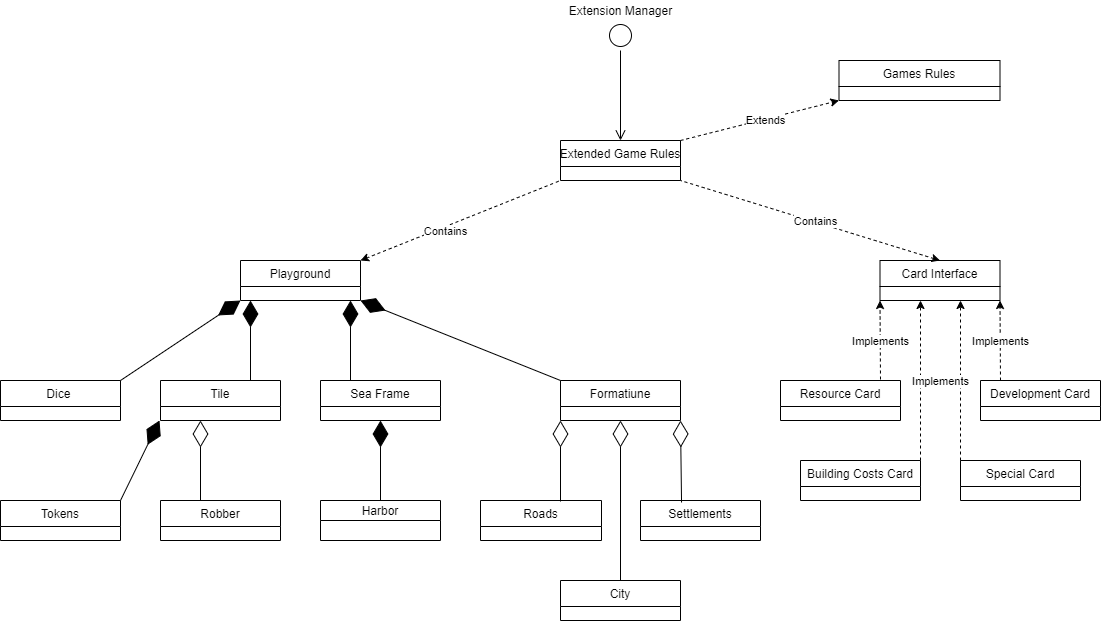

The diagram above was exported from draw.io. Its source (the exported page's mxGraphModel, read from the mxfile embedded in the PNG):
<mxGraphModel dx="2249" dy="762" grid="1" gridSize="10" guides="1" tooltips="1" connect="1" arrows="1" fold="1" page="1" pageScale="1" pageWidth="827" pageHeight="1169" math="0" shadow="0">
  <root>
    <mxCell id="0" />
    <mxCell id="1" parent="0" />
    <mxCell id="Qx4miUp-R7UOwDRBeRwB-1" value="Tile" style="swimlane;fontStyle=0;childLayout=stackLayout;horizontal=1;startSize=26;fillColor=none;horizontalStack=0;resizeParent=1;resizeParentMax=0;resizeLast=0;collapsible=1;marginBottom=0;" parent="1" vertex="1">
      <mxGeometry x="-80" y="400" width="120" height="40" as="geometry">
        <mxRectangle x="140" y="180" width="60" height="26" as="alternateBounds" />
      </mxGeometry>
    </mxCell>
    <mxCell id="Qx4miUp-R7UOwDRBeRwB-5" value="Sea Frame" style="swimlane;fontStyle=0;childLayout=stackLayout;horizontal=1;startSize=26;fillColor=none;horizontalStack=0;resizeParent=1;resizeParentMax=0;resizeLast=0;collapsible=1;marginBottom=0;" parent="1" vertex="1">
      <mxGeometry x="80" y="400" width="120" height="40" as="geometry">
        <mxRectangle x="140" y="180" width="60" height="26" as="alternateBounds" />
      </mxGeometry>
    </mxCell>
    <mxCell id="Qx4miUp-R7UOwDRBeRwB-6" value="Harbor" style="swimlane;fontStyle=0;childLayout=stackLayout;horizontal=1;startSize=20;fillColor=none;horizontalStack=0;resizeParent=1;resizeParentMax=0;resizeLast=0;collapsible=1;marginBottom=0;" parent="1" vertex="1">
      <mxGeometry x="80" y="520" width="120" height="40" as="geometry">
        <mxRectangle x="140" y="180" width="60" height="26" as="alternateBounds" />
      </mxGeometry>
    </mxCell>
    <mxCell id="Qx4miUp-R7UOwDRBeRwB-7" value="Tokens" style="swimlane;fontStyle=0;childLayout=stackLayout;horizontal=1;startSize=26;fillColor=none;horizontalStack=0;resizeParent=1;resizeParentMax=0;resizeLast=0;collapsible=1;marginBottom=0;" parent="1" vertex="1">
      <mxGeometry x="-240" y="520" width="120" height="40" as="geometry">
        <mxRectangle x="140" y="180" width="60" height="26" as="alternateBounds" />
      </mxGeometry>
    </mxCell>
    <mxCell id="Qx4miUp-R7UOwDRBeRwB-8" value="Development Card" style="swimlane;fontStyle=0;childLayout=stackLayout;horizontal=1;startSize=26;fillColor=none;horizontalStack=0;resizeParent=1;resizeParentMax=0;resizeLast=0;collapsible=1;marginBottom=0;" parent="1" vertex="1">
      <mxGeometry x="740" y="400" width="120" height="40" as="geometry">
        <mxRectangle x="140" y="180" width="60" height="26" as="alternateBounds" />
      </mxGeometry>
    </mxCell>
    <mxCell id="Qx4miUp-R7UOwDRBeRwB-10" value="Resource Card" style="swimlane;fontStyle=0;childLayout=stackLayout;horizontal=1;startSize=26;fillColor=none;horizontalStack=0;resizeParent=1;resizeParentMax=0;resizeLast=0;collapsible=1;marginBottom=0;" parent="1" vertex="1">
      <mxGeometry x="540" y="400" width="120" height="40" as="geometry">
        <mxRectangle x="140" y="180" width="60" height="26" as="alternateBounds" />
      </mxGeometry>
    </mxCell>
    <mxCell id="Qx4miUp-R7UOwDRBeRwB-11" value="Building Costs Card" style="swimlane;fontStyle=0;childLayout=stackLayout;horizontal=1;startSize=26;fillColor=none;horizontalStack=0;resizeParent=1;resizeParentMax=0;resizeLast=0;collapsible=1;marginBottom=0;" parent="1" vertex="1">
      <mxGeometry x="560" y="480" width="120" height="40" as="geometry">
        <mxRectangle x="140" y="180" width="60" height="26" as="alternateBounds" />
      </mxGeometry>
    </mxCell>
    <mxCell id="Qx4miUp-R7UOwDRBeRwB-12" value="Special Card" style="swimlane;fontStyle=0;childLayout=stackLayout;horizontal=1;startSize=26;fillColor=none;horizontalStack=0;resizeParent=1;resizeParentMax=0;resizeLast=0;collapsible=1;marginBottom=0;" parent="1" vertex="1">
      <mxGeometry x="720" y="480" width="120" height="40" as="geometry">
        <mxRectangle x="140" y="180" width="60" height="26" as="alternateBounds" />
      </mxGeometry>
    </mxCell>
    <mxCell id="Qx4miUp-R7UOwDRBeRwB-13" value="City" style="swimlane;fontStyle=0;childLayout=stackLayout;horizontal=1;startSize=26;fillColor=none;horizontalStack=0;resizeParent=1;resizeParentMax=0;resizeLast=0;collapsible=1;marginBottom=0;" parent="1" vertex="1">
      <mxGeometry x="320" y="600" width="120" height="40" as="geometry">
        <mxRectangle x="140" y="180" width="60" height="26" as="alternateBounds" />
      </mxGeometry>
    </mxCell>
    <mxCell id="Qx4miUp-R7UOwDRBeRwB-14" value="Settlements" style="swimlane;fontStyle=0;childLayout=stackLayout;horizontal=1;startSize=26;fillColor=none;horizontalStack=0;resizeParent=1;resizeParentMax=0;resizeLast=0;collapsible=1;marginBottom=0;shadow=0;rounded=0;glass=0;" parent="1" vertex="1">
      <mxGeometry x="400" y="520" width="120" height="40" as="geometry">
        <mxRectangle x="140" y="180" width="60" height="26" as="alternateBounds" />
      </mxGeometry>
    </mxCell>
    <mxCell id="Qx4miUp-R7UOwDRBeRwB-15" value="Roads" style="swimlane;fontStyle=0;childLayout=stackLayout;horizontal=1;startSize=26;fillColor=none;horizontalStack=0;resizeParent=1;resizeParentMax=0;resizeLast=0;collapsible=1;marginBottom=0;shadow=0;rounded=0;glass=0;" parent="1" vertex="1">
      <mxGeometry x="240" y="520" width="121" height="40" as="geometry">
        <mxRectangle x="140" y="180" width="60" height="26" as="alternateBounds" />
      </mxGeometry>
    </mxCell>
    <mxCell id="Qx4miUp-R7UOwDRBeRwB-16" value="Dice " style="swimlane;fontStyle=0;childLayout=stackLayout;horizontal=1;startSize=26;fillColor=none;horizontalStack=0;resizeParent=1;resizeParentMax=0;resizeLast=0;collapsible=1;marginBottom=0;shadow=0;rounded=0;glass=0;" parent="1" vertex="1">
      <mxGeometry x="-240" y="400" width="120" height="40" as="geometry">
        <mxRectangle x="140" y="180" width="60" height="26" as="alternateBounds" />
      </mxGeometry>
    </mxCell>
    <mxCell id="Qx4miUp-R7UOwDRBeRwB-17" value="Robber" style="swimlane;fontStyle=0;childLayout=stackLayout;horizontal=1;startSize=26;fillColor=none;horizontalStack=0;resizeParent=1;resizeParentMax=0;resizeLast=0;collapsible=1;marginBottom=0;shadow=0;rounded=0;glass=0;" parent="1" vertex="1">
      <mxGeometry x="-80" y="520" width="120" height="40" as="geometry">
        <mxRectangle x="140" y="180" width="60" height="26" as="alternateBounds" />
      </mxGeometry>
    </mxCell>
    <mxCell id="Qx4miUp-R7UOwDRBeRwB-21" value="" style="ellipse;html=1;shape=startState;rounded=0;shadow=0;glass=0;sketch=0;gradientColor=#ffffff;fillColor=none;" parent="1" vertex="1">
      <mxGeometry x="365" y="40" width="30" height="30" as="geometry" />
    </mxCell>
    <mxCell id="Qx4miUp-R7UOwDRBeRwB-22" value="" style="edgeStyle=orthogonalEdgeStyle;html=1;verticalAlign=bottom;endArrow=open;endSize=8;exitX=0.5;exitY=1;exitDx=0;exitDy=0;entryX=0.5;entryY=0;entryDx=0;entryDy=0;" parent="1" source="Qx4miUp-R7UOwDRBeRwB-21" target="Qx4miUp-R7UOwDRBeRwB-27" edge="1">
      <mxGeometry relative="1" as="geometry">
        <mxPoint x="370" y="130" as="targetPoint" />
        <mxPoint x="399" y="80" as="sourcePoint" />
        <Array as="points" />
      </mxGeometry>
    </mxCell>
    <mxCell id="Qx4miUp-R7UOwDRBeRwB-23" value="Games Rules" style="swimlane;fontStyle=0;childLayout=stackLayout;horizontal=1;startSize=26;fillColor=none;horizontalStack=0;resizeParent=1;resizeParentMax=0;resizeLast=0;collapsible=1;marginBottom=0;shadow=0;rounded=0;glass=0;" parent="1" vertex="1">
      <mxGeometry x="598.5" y="80" width="161" height="40" as="geometry">
        <mxRectangle x="140" y="180" width="60" height="26" as="alternateBounds" />
      </mxGeometry>
    </mxCell>
    <mxCell id="Qx4miUp-R7UOwDRBeRwB-25" value="Extension Manager" style="text;html=1;align=center;verticalAlign=middle;resizable=0;points=[];autosize=1;" parent="1" vertex="1">
      <mxGeometry x="320" y="20" width="120" height="20" as="geometry" />
    </mxCell>
    <mxCell id="Qx4miUp-R7UOwDRBeRwB-30" style="rounded=0;orthogonalLoop=1;jettySize=auto;html=1;exitX=1;exitY=0;exitDx=0;exitDy=0;entryX=0;entryY=1;entryDx=0;entryDy=0;strokeColor=#000000;dashed=1;" parent="1" source="Qx4miUp-R7UOwDRBeRwB-27" target="Qx4miUp-R7UOwDRBeRwB-23" edge="1">
      <mxGeometry relative="1" as="geometry" />
    </mxCell>
    <mxCell id="Qx4miUp-R7UOwDRBeRwB-31" value="Extends" style="edgeLabel;html=1;align=center;verticalAlign=middle;resizable=0;points=[];" parent="Qx4miUp-R7UOwDRBeRwB-30" vertex="1" connectable="0">
      <mxGeometry x="0.2708" y="-1" relative="1" as="geometry">
        <mxPoint x="-16.21" y="4.35" as="offset" />
      </mxGeometry>
    </mxCell>
    <mxCell id="Qx4miUp-R7UOwDRBeRwB-27" value="Extended Game Rules" style="swimlane;fontStyle=0;childLayout=stackLayout;horizontal=1;startSize=26;fillColor=none;horizontalStack=0;resizeParent=1;resizeParentMax=0;resizeLast=0;collapsible=1;marginBottom=0;shadow=0;rounded=0;glass=0;" parent="1" vertex="1">
      <mxGeometry x="320" y="160" width="120" height="40" as="geometry">
        <mxRectangle x="140" y="180" width="60" height="26" as="alternateBounds" />
      </mxGeometry>
    </mxCell>
    <mxCell id="Qx4miUp-R7UOwDRBeRwB-32" value="Playground" style="swimlane;fontStyle=0;childLayout=stackLayout;horizontal=1;startSize=26;fillColor=none;horizontalStack=0;resizeParent=1;resizeParentMax=0;resizeLast=0;collapsible=1;marginBottom=0;shadow=0;rounded=0;glass=0;" parent="1" vertex="1">
      <mxGeometry y="280" width="120" height="40" as="geometry">
        <mxRectangle x="140" y="180" width="60" height="26" as="alternateBounds" />
      </mxGeometry>
    </mxCell>
    <mxCell id="Qx4miUp-R7UOwDRBeRwB-35" value="" style="endArrow=diamondThin;endFill=1;endSize=24;html=1;strokeColor=#000000;exitX=0.75;exitY=0;exitDx=0;exitDy=0;" parent="1" source="Qx4miUp-R7UOwDRBeRwB-1" edge="1">
      <mxGeometry width="160" relative="1" as="geometry">
        <mxPoint x="170" y="400" as="sourcePoint" />
        <mxPoint x="10" y="320" as="targetPoint" />
      </mxGeometry>
    </mxCell>
    <mxCell id="Qx4miUp-R7UOwDRBeRwB-36" value="" style="endArrow=diamondThin;endFill=1;endSize=24;html=1;strokeColor=#000000;exitX=0.25;exitY=0;exitDx=0;exitDy=0;" parent="1" source="Qx4miUp-R7UOwDRBeRwB-5" edge="1">
      <mxGeometry width="160" relative="1" as="geometry">
        <mxPoint x="-9.999999999999773" y="410" as="sourcePoint" />
        <mxPoint x="110" y="320" as="targetPoint" />
      </mxGeometry>
    </mxCell>
    <mxCell id="Qx4miUp-R7UOwDRBeRwB-37" value="" style="endArrow=diamondThin;endFill=1;endSize=24;html=1;strokeColor=#000000;exitX=0.5;exitY=0;exitDx=0;exitDy=0;entryX=0.5;entryY=1;entryDx=0;entryDy=0;" parent="1" source="Qx4miUp-R7UOwDRBeRwB-6" target="Qx4miUp-R7UOwDRBeRwB-5" edge="1">
      <mxGeometry width="160" relative="1" as="geometry">
        <mxPoint x="120" y="410" as="sourcePoint" />
        <mxPoint x="160" y="440" as="targetPoint" />
      </mxGeometry>
    </mxCell>
    <mxCell id="Qx4miUp-R7UOwDRBeRwB-39" value="" style="endArrow=none;html=1;strokeColor=#000000;entryX=0;entryY=1;entryDx=0;entryDy=0;exitX=1;exitY=0;exitDx=0;exitDy=0;dashed=1;startArrow=classic;startFill=1;endFill=0;" parent="1" source="Qx4miUp-R7UOwDRBeRwB-32" target="Qx4miUp-R7UOwDRBeRwB-27" edge="1">
      <mxGeometry width="50" height="50" relative="1" as="geometry">
        <mxPoint x="220" y="390" as="sourcePoint" />
        <mxPoint x="270" y="340" as="targetPoint" />
      </mxGeometry>
    </mxCell>
    <mxCell id="Qx4miUp-R7UOwDRBeRwB-40" value="Contains" style="edgeLabel;html=1;align=center;verticalAlign=middle;resizable=0;points=[];" parent="Qx4miUp-R7UOwDRBeRwB-39" vertex="1" connectable="0">
      <mxGeometry x="-0.2901" y="-2" relative="1" as="geometry">
        <mxPoint x="13.39" y="-3.57" as="offset" />
      </mxGeometry>
    </mxCell>
    <mxCell id="Qx4miUp-R7UOwDRBeRwB-41" value="Card Interface" style="swimlane;fontStyle=0;childLayout=stackLayout;horizontal=1;startSize=26;fillColor=none;horizontalStack=0;resizeParent=1;resizeParentMax=0;resizeLast=0;collapsible=1;marginBottom=0;" parent="1" vertex="1">
      <mxGeometry x="639.5" y="280" width="120" height="40" as="geometry">
        <mxRectangle x="140" y="180" width="60" height="26" as="alternateBounds" />
      </mxGeometry>
    </mxCell>
    <mxCell id="Qx4miUp-R7UOwDRBeRwB-43" value="" style="endArrow=none;html=1;strokeColor=#000000;entryX=1;entryY=1;entryDx=0;entryDy=0;exitX=0.5;exitY=0;exitDx=0;exitDy=0;dashed=1;startArrow=classic;startFill=1;endFill=0;" parent="1" source="Qx4miUp-R7UOwDRBeRwB-41" target="Qx4miUp-R7UOwDRBeRwB-27" edge="1">
      <mxGeometry width="50" height="50" relative="1" as="geometry">
        <mxPoint x="130" y="290" as="sourcePoint" />
        <mxPoint x="329" y="210" as="targetPoint" />
      </mxGeometry>
    </mxCell>
    <mxCell id="Qx4miUp-R7UOwDRBeRwB-44" value="Contains" style="edgeLabel;html=1;align=center;verticalAlign=middle;resizable=0;points=[];" parent="Qx4miUp-R7UOwDRBeRwB-43" vertex="1" connectable="0">
      <mxGeometry x="-0.2901" y="-2" relative="1" as="geometry">
        <mxPoint x="-33.730000000000004" y="-9.719999999999999" as="offset" />
      </mxGeometry>
    </mxCell>
    <mxCell id="Qx4miUp-R7UOwDRBeRwB-49" value="" style="endArrow=diamondThin;endFill=1;endSize=24;html=1;strokeColor=#000000;exitX=1;exitY=0;exitDx=0;exitDy=0;entryX=0.5;entryY=1;entryDx=0;entryDy=0;" parent="1" source="Qx4miUp-R7UOwDRBeRwB-7" edge="1">
      <mxGeometry width="160" relative="1" as="geometry">
        <mxPoint x="-81" y="520" as="sourcePoint" />
        <mxPoint x="-81" y="440" as="targetPoint" />
      </mxGeometry>
    </mxCell>
    <mxCell id="Qx4miUp-R7UOwDRBeRwB-50" value="Formatiune" style="swimlane;fontStyle=0;childLayout=stackLayout;horizontal=1;startSize=26;fillColor=none;horizontalStack=0;resizeParent=1;resizeParentMax=0;resizeLast=0;collapsible=1;marginBottom=0;" parent="1" vertex="1">
      <mxGeometry x="320" y="400" width="120" height="40" as="geometry">
        <mxRectangle x="140" y="180" width="60" height="26" as="alternateBounds" />
      </mxGeometry>
    </mxCell>
    <mxCell id="Qx4miUp-R7UOwDRBeRwB-58" value="" style="endArrow=diamondThin;endFill=0;endSize=24;html=1;strokeColor=#000000;exitX=0.5;exitY=0;exitDx=0;exitDy=0;entryX=0.5;entryY=1;entryDx=0;entryDy=0;" parent="1" edge="1">
      <mxGeometry width="160" relative="1" as="geometry">
        <mxPoint x="-40" y="520" as="sourcePoint" />
        <mxPoint x="-40" y="440" as="targetPoint" />
      </mxGeometry>
    </mxCell>
    <mxCell id="Qx4miUp-R7UOwDRBeRwB-59" value="" style="endArrow=diamondThin;endFill=1;endSize=24;html=1;strokeColor=#000000;exitX=1;exitY=0;exitDx=0;exitDy=0;entryX=0;entryY=1;entryDx=0;entryDy=0;" parent="1" source="Qx4miUp-R7UOwDRBeRwB-16" target="Qx4miUp-R7UOwDRBeRwB-32" edge="1">
      <mxGeometry width="160" relative="1" as="geometry">
        <mxPoint x="-140.5" y="370" as="sourcePoint" />
        <mxPoint x="-140.5" y="290" as="targetPoint" />
      </mxGeometry>
    </mxCell>
    <mxCell id="Qx4miUp-R7UOwDRBeRwB-60" value="" style="endArrow=diamondThin;endFill=0;endSize=24;html=1;strokeColor=#000000;entryX=0;entryY=1;entryDx=0;entryDy=0;" parent="1" target="Qx4miUp-R7UOwDRBeRwB-50" edge="1">
      <mxGeometry width="160" relative="1" as="geometry">
        <mxPoint x="320" y="521" as="sourcePoint" />
        <mxPoint x="281" y="430" as="targetPoint" />
      </mxGeometry>
    </mxCell>
    <mxCell id="Qx4miUp-R7UOwDRBeRwB-61" value="" style="endArrow=diamondThin;endFill=0;endSize=24;html=1;strokeColor=#000000;exitX=0.5;exitY=0;exitDx=0;exitDy=0;entryX=0.5;entryY=1;entryDx=0;entryDy=0;" parent="1" source="Qx4miUp-R7UOwDRBeRwB-13" target="Qx4miUp-R7UOwDRBeRwB-50" edge="1">
      <mxGeometry width="160" relative="1" as="geometry">
        <mxPoint x="291" y="530" as="sourcePoint" />
        <mxPoint x="330" y="450" as="targetPoint" />
      </mxGeometry>
    </mxCell>
    <mxCell id="Qx4miUp-R7UOwDRBeRwB-62" value="" style="endArrow=diamondThin;endFill=0;endSize=24;html=1;strokeColor=#000000;exitX=0.342;exitY=0.05;exitDx=0;exitDy=0;entryX=1;entryY=1;entryDx=0;entryDy=0;exitPerimeter=0;" parent="1" source="Qx4miUp-R7UOwDRBeRwB-14" target="Qx4miUp-R7UOwDRBeRwB-50" edge="1">
      <mxGeometry width="160" relative="1" as="geometry">
        <mxPoint x="301" y="540" as="sourcePoint" />
        <mxPoint x="340" y="460" as="targetPoint" />
      </mxGeometry>
    </mxCell>
    <mxCell id="Qx4miUp-R7UOwDRBeRwB-63" value="" style="endArrow=diamondThin;endFill=1;endSize=24;html=1;strokeColor=#000000;exitX=0;exitY=0;exitDx=0;exitDy=0;entryX=1;entryY=1;entryDx=0;entryDy=0;" parent="1" source="Qx4miUp-R7UOwDRBeRwB-50" target="Qx4miUp-R7UOwDRBeRwB-32" edge="1">
      <mxGeometry width="160" relative="1" as="geometry">
        <mxPoint x="120" y="410" as="sourcePoint" />
        <mxPoint x="120" y="330" as="targetPoint" />
      </mxGeometry>
    </mxCell>
    <mxCell id="Qx4miUp-R7UOwDRBeRwB-64" style="rounded=0;orthogonalLoop=1;jettySize=auto;html=1;entryX=0;entryY=1;entryDx=0;entryDy=0;strokeColor=#000000;dashed=1;" parent="1" target="Qx4miUp-R7UOwDRBeRwB-41" edge="1">
      <mxGeometry relative="1" as="geometry">
        <mxPoint x="640" y="399" as="sourcePoint" />
        <mxPoint x="608.5" y="130" as="targetPoint" />
      </mxGeometry>
    </mxCell>
    <mxCell id="Qx4miUp-R7UOwDRBeRwB-66" style="rounded=0;orthogonalLoop=1;jettySize=auto;html=1;strokeColor=#000000;dashed=1;exitX=1;exitY=0;exitDx=0;exitDy=0;" parent="1" source="Qx4miUp-R7UOwDRBeRwB-11" edge="1">
      <mxGeometry relative="1" as="geometry">
        <mxPoint x="680" y="470" as="sourcePoint" />
        <mxPoint x="680" y="320" as="targetPoint" />
      </mxGeometry>
    </mxCell>
    <mxCell id="Qx4miUp-R7UOwDRBeRwB-68" style="rounded=0;orthogonalLoop=1;jettySize=auto;html=1;strokeColor=#000000;dashed=1;exitX=0;exitY=0;exitDx=0;exitDy=0;" parent="1" source="Qx4miUp-R7UOwDRBeRwB-12" edge="1">
      <mxGeometry relative="1" as="geometry">
        <mxPoint x="660" y="419" as="sourcePoint" />
        <mxPoint x="720" y="320" as="targetPoint" />
      </mxGeometry>
    </mxCell>
    <mxCell id="Qx4miUp-R7UOwDRBeRwB-70" style="rounded=0;orthogonalLoop=1;jettySize=auto;html=1;entryX=1;entryY=1;entryDx=0;entryDy=0;strokeColor=#000000;dashed=1;" parent="1" target="Qx4miUp-R7UOwDRBeRwB-41" edge="1">
      <mxGeometry relative="1" as="geometry">
        <mxPoint x="760" y="400" as="sourcePoint" />
        <mxPoint x="669.5" y="350" as="targetPoint" />
      </mxGeometry>
    </mxCell>
    <mxCell id="Qx4miUp-R7UOwDRBeRwB-71" value="Implements" style="edgeLabel;html=1;align=center;verticalAlign=middle;resizable=0;points=[];" parent="Qx4miUp-R7UOwDRBeRwB-70" vertex="1" connectable="0">
      <mxGeometry x="0.2708" y="-1" relative="1" as="geometry">
        <mxPoint x="-1.1800000000000015" y="11.01" as="offset" />
      </mxGeometry>
    </mxCell>
    <mxCell id="Qx4miUp-R7UOwDRBeRwB-73" value="Implements" style="edgeLabel;html=1;align=center;verticalAlign=middle;resizable=0;points=[];" parent="1" vertex="1" connectable="0">
      <mxGeometry x="699.5012366947258" y="400.0047461866352" as="geometry" />
    </mxCell>
    <mxCell id="Qx4miUp-R7UOwDRBeRwB-74" value="Implements" style="edgeLabel;html=1;align=center;verticalAlign=middle;resizable=0;points=[];" parent="1" vertex="1" connectable="0">
      <mxGeometry x="639.5012366947258" y="360.0047461866352" as="geometry" />
    </mxCell>
  </root>
</mxGraphModel>